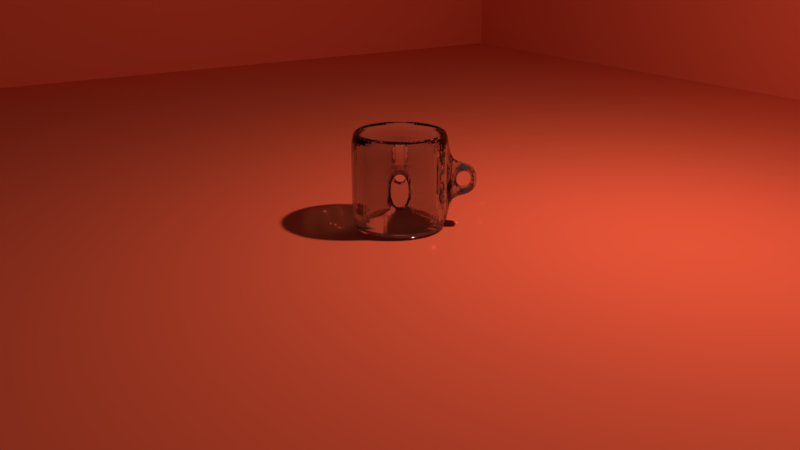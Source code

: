 # Source: tasar_m.blend  (saved by Blender 2.79.0; exported with 4.5.12 LTS)
import bpy
from mathutils import Matrix  # noqa: F401  (used for matrix-valued properties, if any)

bpy.ops.wm.read_factory_settings(use_empty=True)
scene = bpy.context.scene
scene.name = 'Scene'

# ---- collections
col_collection_1 = bpy.data.collections.new('Collection 1'); scene.collection.children.link(col_collection_1)

# ---- materials (node trees are filled in below, after node groups)
mat_material_003 = bpy.data.materials.new('Material.003')
mat_material_003.alpha_threshold = 0.0
mat_material_003.roughness = 0.5
mat_material_002 = bpy.data.materials.new('Material.002')
mat_material_002.alpha_threshold = 0.0
mat_material_002.roughness = 0.5

# ---- material node trees
mat_material_003.use_nodes = True; mat_material_003.node_tree.nodes.clear()
_N = mat_material_003.node_tree.nodes; _L = mat_material_003.node_tree.links
n0 = _N.new('ShaderNodeOutputMaterial'); n0.name = 'Material Output'; n0.location = (300, 300)
n1 = _N.new('ShaderNodeBsdfDiffuse'); n1.name = 'Diffuse BSDF'; n1.location = (10, 300)
n1.inputs[0].default_value = (0.8, 0.09172, 0.0393, 1.0)
_L.new(n1.outputs[0], n0.inputs[0])
n0.is_active_output = True
mat_material_002.use_nodes = True; mat_material_002.node_tree.nodes.clear()
_N = mat_material_002.node_tree.nodes; _L = mat_material_002.node_tree.links
n0 = _N.new('ShaderNodeOutputMaterial'); n0.name = 'Material Output'; n0.location = (300, 300)
n1 = _N.new('ShaderNodeBsdfGlass'); n1.name = 'Glass BSDF'; n1.location = (10, 300)
n1.distribution = 'BECKMANN'
n1.inputs[0].default_value = (0.8, 0.8, 0.8, 1.0)
n1.inputs[2].default_value = 1.45
_L.new(n1.outputs[0], n0.inputs[0])
n0.is_active_output = True

# ---- world
world_world = bpy.data.worlds.new('World'); scene.world = world_world
world_world.color = (0.05088, 0.05088, 0.05088)
world_world.use_sun_shadow = False
world_world.sun_shadow_jitter_overblur = 0.0
world_world.cycles.sampling_method = 'MANUAL'

# ---- cameras
cam_camera = bpy.data.cameras.new('Camera')
cam_camera.clip_end = 100.0
cam_camera.lens = 35.0
cam_camera.sensor_width = 32.0
cam_camera.sensor_height = 18.0
cam_camera.ortho_scale = 7.314
cam_camera.dof.focus_distance = 0.0

# ---- lights
light_point = bpy.data.lights.new('Point', 'POINT')
light_point.transmission_factor = 0.0
light_point.energy = 3500.0
light_point.shadow_buffer_clip_start = 0.5
light_point.shadow_soft_size = 0.2
light_point.shadow_maximum_resolution = 0.006
light_point.use_absolute_resolution = True

# ---- meshes
me_plane = bpy.data.meshes.new('Plane')
me_plane.from_pydata([(-1.0, -1.0, 0.0), (1.0, -1.0, 0.0), (-1.0, 1.0, 0.0), (1.0, 1.0, 0.0), (-1.0, -1.0, 0.0), (-1.0, 1.0, 0.0), (1.0, 1.0, 0.0), (-1.0, -1.0, 0.5), (-1.0, 1.0, 0.5), (1.0, 1.0, 0.5)], [], [(0, 1, 3, 2), (2, 3, 6, 5), (0, 2, 5, 4), (5, 6, 9, 8), (4, 5, 8, 7)])
me_plane.materials.append(mat_material_003)
me_plane.use_remesh_preserve_volume = False
me_plane.use_remesh_preserve_attributes = False
me_plane.use_mirror_vertex_groups = False
me_plane.update()
me_cylinder = bpy.data.meshes.new('Cylinder')
me_cylinder.from_pydata([(-3.718e-08, 0.7961, -1.0), (-3.718e-08, 0.7961, 1.0), (0.3046, 0.7355, -1.0), (0.3046, 0.7355, 1.0), (0.5629, 0.5629, -1.0), (0.5629, 0.5629, 1.0), (0.7355, 0.3046, -1.0), (0.7355, 0.3046, 1.0), (0.7961, -4.526e-08, -1.0), (0.7961, -4.526e-08, 1.0), (0.7355, -0.3046, -1.0), (0.7355, -0.3046, 1.0), (0.5629, -0.5629, -1.0), (0.5629, -0.5629, 1.0), (0.3046, -0.7355, -1.0), (0.3046, -0.7355, 1.0), (1.185e-07, -0.7961, -1.0), (1.185e-07, -0.7961, 1.0), (-0.3046, -0.7355, -1.0), (-0.3046, -0.7355, 1.0), (-0.5629, -0.5629, -1.0), (-0.5629, -0.5629, 1.0), (-0.7355, -0.3046, -1.0), (-0.7355, -0.3046, 1.0), (-0.7961, -2.017e-09, -1.0), (-0.7961, -2.017e-09, 1.0), (-0.7355, 0.3046, -1.0), (-0.7355, 0.3046, 1.0), (-0.5629, 0.5629, -1.0), (-0.5629, 0.5629, 1.0), (-0.3046, 0.7355, -1.0), (-0.3046, 0.7355, 1.0), (0.3827, 0.9239, 1.0), (0.0, 1.0, 1.0), (0.7071, 0.7071, 1.0), (0.9239, 0.3827, 1.0), (1.0, -4.371e-08, 1.0), (0.9239, -0.3827, 1.0), (0.7071, -0.7071, 1.0), (0.3827, -0.9239, 1.0), (1.51e-07, -1.0, 1.0), (-0.3827, -0.9239, 1.0), (-0.7071, -0.7071, 1.0), (-0.9239, -0.3827, 1.0), (-1.0, 1.192e-08, 1.0), (-0.9239, 0.3827, 1.0), (-0.7071, 0.7071, 1.0), (-0.3827, 0.9239, 1.0), (0.0, 1.0, -1.0), (0.3827, 0.9239, -1.0), (0.7071, 0.7071, -1.0), (0.9239, 0.3827, -1.0), (1.0, -4.371e-08, -1.0), (0.9239, -0.3827, -1.0), (0.7071, -0.7071, -1.0), (0.3827, -0.9239, -1.0), (1.51e-07, -1.0, -1.0), (-0.3827, -0.9239, -1.0), (-0.7071, -0.7071, -1.0), (-0.9239, -0.3827, -1.0), (-1.0, 1.192e-08, -1.0), (-0.9239, 0.3827, -1.0), (-0.7071, 0.7071, -1.0), (-0.3827, 0.9239, -1.0), (0.0, 1.0, -0.3333), (0.0, 1.0, 0.3333), (0.466, 1.049, 0.1833), (0.466, 1.049, -0.1833), (0.7904, 0.8318, 0.1833), (0.7904, 0.8318, -0.1833), (0.9239, 0.3827, 0.3333), (0.9239, 0.3827, -0.3333), (1.0, -4.371e-08, 0.3333), (1.0, -4.371e-08, -0.3333), (0.9239, -0.3827, 0.3333), (0.9239, -0.3827, -0.3333), (0.7071, -0.7071, 0.3333), (0.7071, -0.7071, -0.3333), (0.3827, -0.9239, 0.3333), (0.3827, -0.9239, -0.3333), (1.51e-07, -1.0, 0.3333), (1.51e-07, -1.0, -0.3333), (-0.3827, -0.9239, 0.3333), (-0.3827, -0.9239, -0.3333), (-0.7071, -0.7071, 0.3333), (-0.7071, -0.7071, -0.3333), (-0.9239, -0.3827, 0.3333), (-0.9239, -0.3827, -0.3333), (-1.0, 1.192e-08, 0.3333), (-1.0, 1.192e-08, -0.3333), (-0.9239, 0.3827, 0.3333), (-0.9239, 0.3827, -0.3333), (-0.7071, 0.7071, 0.3333), (-0.7071, 0.7071, -0.3333), (-0.3827, 0.9239, 0.3333), (-0.3827, 0.9239, -0.3333), (0.3046, 0.7355, 0.3333), (0.3046, 0.7355, -0.3333), (0.5629, 0.5629, -0.3333), (0.5629, 0.5629, 0.3333), (0.7355, 0.3046, -0.3333), (0.7355, 0.3046, 0.3333), (0.7961, -4.526e-08, -0.3333), (0.7961, -4.526e-08, 0.3333), (0.7355, -0.3046, -0.3333), (0.7355, -0.3046, 0.3333), (0.5629, -0.5629, -0.3333), (0.5629, -0.5629, 0.3333), (0.3046, -0.7355, -0.3333), (0.3046, -0.7355, 0.3333), (1.185e-07, -0.7961, -0.3333), (1.185e-07, -0.7961, 0.3333), (-0.3046, -0.7355, -0.3333), (-0.3046, -0.7355, 0.3333), (-0.5629, -0.5629, -0.3333), (-0.5629, -0.5629, 0.3333), (-0.7355, -0.3046, -0.3333), (-0.7355, -0.3046, 0.3333), (-0.7961, -2.017e-09, -0.3333), (-0.7961, -2.017e-09, 0.3333), (-0.7355, 0.3046, -0.3333), (-0.7355, 0.3046, 0.3333), (-0.5629, 0.5629, -0.3333), (-0.5629, 0.5629, 0.3333), (-0.3046, 0.7355, -0.3333), (-0.3046, 0.7355, 0.3333), (-3.718e-08, 0.7961, -0.3333), (-3.718e-08, 0.7961, 0.3333), (0.6327, 1.298, 0.1833), (0.6327, 1.298, -0.1833), (0.9571, 1.081, 0.1833), (0.9571, 1.081, -0.1833), (0.3827, 0.9239, 0.3333), (0.3827, 0.9239, -0.3333), (0.7071, 0.7071, 0.3333), (0.7071, 0.7071, -0.3333), (0.716, 1.423, 0.3333), (0.716, 1.423, -0.3333), (1.04, 1.206, 0.3333), (1.04, 1.206, -0.3333)], [], [(65, 33, 32, 132), (132, 32, 34, 134), (134, 34, 35, 70), (70, 35, 36, 72), (72, 36, 37, 74), (74, 37, 38, 76), (76, 38, 39, 78), (78, 39, 40, 80), (80, 40, 41, 82), (82, 41, 42, 84), (84, 42, 43, 86), (86, 43, 44, 88), (88, 44, 45, 90), (90, 45, 46, 92), (98, 4, 6, 100), (92, 46, 47, 94), (94, 47, 33, 65), (97, 2, 4, 98), (1, 3, 32, 33), (3, 5, 34, 32), (5, 7, 35, 34), (7, 9, 36, 35), (9, 11, 37, 36), (11, 13, 38, 37), (13, 15, 39, 38), (15, 17, 40, 39), (17, 19, 41, 40), (19, 21, 42, 41), (21, 23, 43, 42), (23, 25, 44, 43), (25, 27, 45, 44), (27, 29, 46, 45), (29, 31, 47, 46), (31, 1, 33, 47), (2, 0, 48, 49), (4, 2, 49, 50), (6, 4, 50, 51), (8, 6, 51, 52), (10, 8, 52, 53), (12, 10, 53, 54), (14, 12, 54, 55), (16, 14, 55, 56), (18, 16, 56, 57), (20, 18, 57, 58), (22, 20, 58, 59), (24, 22, 59, 60), (26, 24, 60, 61), (28, 26, 61, 62), (30, 28, 62, 63), (0, 30, 63, 48), (100, 6, 8, 102), (102, 8, 10, 104), (104, 10, 12, 106), (106, 12, 14, 108), (108, 14, 16, 110), (110, 16, 18, 112), (112, 18, 20, 114), (114, 20, 22, 116), (116, 22, 24, 118), (118, 24, 26, 120), (120, 26, 28, 122), (122, 28, 30, 124), (124, 30, 0, 126), (126, 0, 2, 97), (63, 95, 64, 48), (95, 94, 65, 64), (62, 93, 95, 63), (93, 92, 94, 95), (61, 91, 93, 62), (93, 122, 123, 92), (60, 89, 91, 61), (89, 88, 90, 91), (59, 87, 89, 60), (87, 86, 88, 89), (58, 85, 87, 59), (85, 84, 86, 87), (57, 83, 85, 58), (83, 82, 84, 85), (56, 81, 83, 57), (81, 80, 82, 83), (55, 79, 81, 56), (79, 78, 80, 81), (54, 77, 79, 55), (77, 76, 78, 79), (53, 75, 77, 54), (77, 106, 107, 76), (52, 73, 75, 53), (73, 72, 74, 75), (51, 71, 73, 52), (71, 70, 72, 73), (50, 135, 71, 51), (135, 134, 70, 71), (49, 133, 135, 50), (132, 134, 138, 136), (48, 64, 133, 49), (64, 65, 132, 133), (1, 127, 96, 3), (127, 126, 97, 96), (31, 125, 127, 1), (125, 124, 126, 127), (29, 123, 125, 31), (123, 122, 124, 125), (27, 121, 123, 29), (91, 120, 122, 93), (25, 119, 121, 27), (119, 118, 120, 121), (23, 117, 119, 25), (117, 116, 118, 119), (21, 115, 117, 23), (115, 114, 116, 117), (19, 113, 115, 21), (113, 112, 114, 115), (17, 111, 113, 19), (111, 110, 112, 113), (15, 109, 111, 17), (109, 108, 110, 111), (13, 107, 109, 15), (107, 106, 108, 109), (11, 105, 107, 13), (75, 104, 106, 77), (9, 103, 105, 11), (103, 102, 104, 105), (7, 101, 103, 9), (101, 100, 102, 103), (3, 96, 99, 5), (96, 97, 98, 99), (5, 99, 101, 7), (99, 98, 100, 101), (92, 123, 121, 90), (90, 121, 120, 91), (76, 107, 105, 74), (74, 105, 104, 75), (137, 136, 138, 139), (129, 131, 130, 128), (135, 133, 137, 139), (67, 69, 131, 129), (66, 67, 133, 132), (69, 68, 134, 135), (129, 128, 136, 137), (130, 131, 139, 138), (68, 130, 138, 134), (128, 66, 132, 136), (131, 69, 135, 139), (67, 129, 137, 133), (128, 130, 68, 66), (66, 68, 69, 67)])
me_cylinder.materials.append(mat_material_002)
me_cylinder.use_remesh_preserve_volume = False
me_cylinder.use_remesh_preserve_attributes = False
me_cylinder.use_mirror_vertex_groups = False
me_cylinder.update()

# ---- objects
ob_point = bpy.data.objects.new('Point', light_point)
ob_plane = bpy.data.objects.new('Plane', me_plane)
ob_cylinder = bpy.data.objects.new('Cylinder', me_cylinder)
ob_camera = bpy.data.objects.new('Camera', cam_camera)

# ---- transforms, parenting, visibility, modifiers, constraints
ob_point.location = (4.0, 4.0, 10.0)
ob_point.lineart.crease_threshold = 0.0
ob_plane.location = (-1.153, -1.104, 0.0)
ob_plane.scale = (20.0, 20.0, 20.0)
ob_plane.lineart.crease_threshold = 0.0
ob_cylinder.location = (0.0, 0.0, 1.0)
ob_cylinder.lineart.crease_threshold = 0.0
_m = ob_cylinder.modifiers.new('Subsurf', 'SUBSURF')
_m.uv_smooth = 'PRESERVE_CORNERS'
_m.quality = 2
_m.levels = 3
_m.show_only_control_edges = False
ob_camera.location = (14.17, -9.36, 5.93)
ob_camera.rotation_euler = (1.235, -1.886e-07, 0.987)
ob_camera.scale = (1.0, 1.0, 1.0)
ob_camera.lock_rotations_4d = False
ob_camera.empty_display_type = 'ARROWS'
ob_camera.color = (0.0, 0.0, 0.0, 0.0)
ob_camera.display_type = 'WIRE'
ob_camera.lineart.crease_threshold = 0.0

# ---- collection membership
col_collection_1.objects.link(ob_point)
col_collection_1.objects.link(ob_plane)
col_collection_1.objects.link(ob_cylinder)
col_collection_1.objects.link(ob_camera)

# ---- scene / render settings (as saved in the file)
scene.camera = ob_camera
scene.frame_start = 1; scene.frame_end = 250; scene.frame_set(1)
scene.render.engine = 'CYCLES'
scene.render.resolution_percentage = 50
scene.render.dither_intensity = 0.0
scene.cycles.use_denoising = False
scene.cycles.samples = 128
scene.cycles.sampling_pattern = 'TABULATED_SOBOL'
scene.cycles.use_adaptive_sampling = False
scene.cycles.use_light_tree = False
scene.cycles.blur_glossy = 0.0
scene.cycles.sample_clamp_indirect = 0.0
scene.view_settings.view_transform = 'Standard'
bpy.context.view_layer.update()
